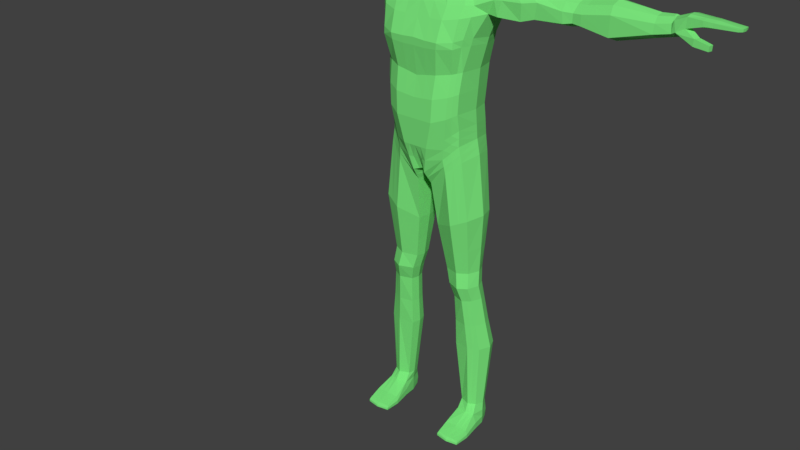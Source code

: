 # Source: CharacterModel.blend  (saved by Blender 2.77.0; exported with 4.5.12 LTS)
import bpy
from mathutils import Matrix  # noqa: F401  (used for matrix-valued properties, if any)

bpy.ops.wm.read_factory_settings(use_empty=True)
scene = bpy.context.scene
scene.name = 'Scene'

# ---- collections
col_collection_1 = bpy.data.collections.new('Collection 1'); scene.collection.children.link(col_collection_1)

# ---- materials (node trees are filled in below, after node groups)
mat_material = bpy.data.materials.new('Material')
mat_material.alpha_threshold = 0.0
mat_material.use_transparent_shadow = False
mat_material.diffuse_color = (0.1991, 0.8, 0.2052, 1.0)
mat_material.roughness = 0.5
mat_material.specular_intensity = 0.4688
mat_material.line_color = (0.0, 0.0, 0.0, 1.0)

# ---- material node trees

# ---- world
world_world = bpy.data.worlds.new('World'); scene.world = world_world
world_world.color = (0.05088, 0.05088, 0.05088)
world_world.use_sun_shadow = False
world_world.sun_shadow_jitter_overblur = 0.0
world_world.cycles.sampling_method = 'MANUAL'

# ---- meshes
me_cube = bpy.data.meshes.new('Cube')
me_cube.from_pydata([(0.128, 0.08124, 1.054), (0.125, -0.05284, 1.051), (0.1267, -0.06586, 1.157), (0.1909, 0.06783, 1.459), (0.2078, 0.06815, 1.565), (0.2173, -0.004718, 1.562), (0.1381, 0.07091, 1.289), (0.1279, 0.06789, 1.158), (0.0, 0.07878, 0.9611), (0.0, -0.05426, 0.9508), (0.0, 0.08697, 1.578), (0.0, -0.0312, 1.578), (0.1367, -0.05881, 1.289), (0.1931, -0.02338, 1.465), (0.0, 0.08212, 1.131), (0.0, 0.08864, 1.264), (0.0, 0.1197, 1.445), (0.0, -0.09854, 1.439), (0.0, -0.1015, 1.264), (0.0, -0.1141, 1.131), (0.02045, 0.08889, 0.9508), (0.02045, -0.08705, 0.9508), (0.06516, 0.08938, 1.593), (0.06516, -0.0312, 1.593), (0.06348, -0.1141, 1.131), (0.07015, -0.1015, 1.277), (0.08686, -0.09814, 1.443), (0.08686, 0.1114, 1.443), (0.07015, 0.08938, 1.277), (0.06348, 0.08454, 1.131), (0.0, 0.0619, 1.65), (0.0, -0.029, 1.612), (0.04639, 0.05123, 1.656), (0.04095, -0.0138, 1.623), (0.176, 0.06413, 0.09786), (0.1743, 0.01386, 0.09795), (0.1169, 0.05965, 0.09812), (0.1169, 0.01407, 0.09812), (0.02541, -0.05746, 0.9069), (0.1345, -0.0501, 1.001), (0.1379, 0.07716, 1.004), (0.02541, 0.0712, 0.9069), (0.0, 0.09286, 1.072), (0.1259, -0.05522, 1.104), (0.1279, 0.07547, 1.106), (0.0, -0.1065, 1.041), (0.04196, 0.1129, 1.075), (0.04196, -0.1065, 1.041), (0.06199, -0.0139, 0.6015), (0.1474, -0.01545, 0.6083), (0.1499, 0.05637, 0.6084), (0.06199, 0.04553, 0.6015), (0.08916, -0.006773, 0.5026), (0.1578, -0.007252, 0.507), (0.1598, 0.0586, 0.5077), (0.08916, 0.04631, 0.5026), (0.1583, -0.0453, 0.8086), (0.1619, 0.067, 0.8104), (0.03727, 0.05241, 0.7572), (0.03727, -0.03476, 0.7572), (0.09291, 0.003889, 0.3206), (0.1833, 0.01002, 0.3229), (0.186, 0.08477, 0.323), (0.09291, 0.06303, 0.3206), (0.1526, -0.02364, 0.5577), (0.1548, 0.05048, 0.558), (0.07558, 0.04167, 0.5521), (0.07558, -0.01779, 0.5521), (0.08166, 0.1056, 1.006), (0.08256, -0.07661, 1.005), (0.1323, 0.0846, 1.572), (0.1327, -0.02277, 1.573), (0.1039, -0.09404, 1.145), (0.1125, -0.08032, 1.283), (0.1337, -0.08132, 1.451), (0.1319, 0.097, 1.444), (0.1096, 0.08773, 1.282), (0.1005, 0.08419, 1.146), (0.1494, 0.07444, 0.09676), (0.1501, 0.001053, 0.09759), (0.08837, 0.08983, 0.9579), (0.08869, -0.07045, 0.9589), (0.09355, -0.08498, 1.075), (0.09071, 0.1013, 1.077), (0.1102, 0.06878, 0.6045), (0.1115, -0.03203, 0.6053), (0.128, 0.07049, 0.5068), (0.1293, -0.02214, 0.5035), (0.1066, -0.06384, 0.785), (0.1053, 0.07974, 0.7853), (0.144, 0.09739, 0.3218), (0.1449, -0.00491, 0.3219), (0.1204, -0.03942, 0.5548), (0.1191, 0.06269, 0.5556), (0.1431, 0.01518, 1.063), (0.2078, 0.03171, 1.572), (0.0, 0.01216, 0.9432), (0.1399, 0.008272, 1.159), (0.1502, 0.008236, 1.289), (0.7437, 0.05135, 1.541), (0.01544, 0.01231, 0.9451), (0.06942, 0.02876, 1.599), (0.05455, 0.0127, 1.636), (0.1861, 0.03971, 0.09793), (0.1112, 0.03681, 0.09781), (0.01788, 0.006863, 0.9062), (0.1535, 0.01504, 1.013), (0.1416, 0.01173, 1.111), (0.0546, 0.01583, 0.5999), (0.1639, 0.02154, 0.6091), (0.08167, 0.01978, 0.5016), (0.1725, 0.02658, 0.5087), (0.1788, 0.01212, 0.8147), (0.02976, 0.008818, 0.7563), (0.08536, 0.03348, 0.3201), (0.2004, 0.04825, 0.3235), (0.1682, 0.01436, 0.5591), (0.06828, 0.01191, 0.55), (0.1274, 0.0739, 0.0183), (0.1334, 0.03094, 1.58), (0.9152, 0.05369, 1.551), (0.7424, 0.002675, 1.547), (0.0, 0.1197, 1.496), (0.0, -0.07969, 1.496), (0.08985, -0.07969, 1.483), (0.08985, 0.1112, 1.483), (0.1378, 0.1037, 1.484), (0.1389, -0.06331, 1.488), (0.8264, 0.06362, 1.556), (0.9093, 0.01034, 1.552), (0.7493, 0.04462, 1.517), (0.9147, 0.05354, 1.545), (0.7508, -0.002252, 1.517), (0.9089, 0.01022, 1.546), (0.1997, 0.01554, 1.455), (0.2088, 0.08134, 1.508), (0.2137, -0.02729, 1.509), (0.8186, 0.0009984, 1.56), (0.3092, 0.08063, 1.512), (0.2963, 0.06744, 1.559), (0.3047, -0.028, 1.516), (0.304, -0.005432, 1.552), (0.2946, 0.031, 1.569), (0.2995, 0.01483, 1.461), (0.302, -0.02363, 1.463), (0.3065, 0.05812, 1.46), (0.7334, 0.04805, 1.52), (0.468, 0.07007, 1.505), (0.466, 0.06349, 1.54), (0.4541, -0.003577, 1.511), (0.4596, 0.01331, 1.535), (0.4643, 0.03845, 1.547), (0.466, 0.0213, 1.472), (0.4529, -0.003113, 1.483), (0.4637, 0.05223, 1.477), (0.5694, 0.03362, 1.563), (0.73, 0.04988, 1.545), (0.7345, 0.006531, 1.535), (0.7324, 0.02052, 1.55), (0.7321, 0.03687, 1.553), (0.7426, 0.01444, 1.5), (0.7383, 0.001074, 1.51), (0.7376, 0.03216, 1.498), (0.5667, -0.007554, 1.467), (0.5649, 0.00872, 1.551), (0.568, -0.008014, 1.528), (0.5711, 0.05844, 1.556), (0.5817, 0.06496, 1.522), (0.5774, 0.04728, 1.462), (0.5797, 0.01664, 1.456), (0.3375, 0.0654, 1.551), (0.3357, 0.03347, 1.56), (0.3494, -0.01902, 1.524), (0.3418, -0.01658, 1.475), (0.3379, 0.001505, 1.545), (0.3592, 0.07559, 1.519), (0.3499, 0.05457, 1.47), (0.3372, 0.01601, 1.47), (0.8285, 0.06423, 1.543), (0.8211, 0.001685, 1.544), (0.8459, 0.004522, 1.545), (0.8451, 0.004305, 1.558), (0.8539, 0.06067, 1.555), (0.8546, 0.06085, 1.544), (0.7808, 0.06523, 1.543), (0.7773, 0.06423, 1.559), (0.7773, 0.0003195, 1.562), (0.7762, 0.0006773, 1.531), (0.8245, 0.03749, 1.562), (0.8212, 0.01944, 1.563), (0.8261, 0.01658, 1.539), (0.8283, 0.03857, 1.538), (0.7404, 0.03991, 1.55), (0.7407, 0.02216, 1.553), (0.9157, 0.02466, 1.552), (0.9168, 0.03955, 1.552), (0.7556, 0.01382, 1.503), (0.7496, 0.02908, 1.501), (0.9162, 0.03936, 1.543), (0.9151, 0.02447, 1.544), (0.8544, 0.04104, 1.56), (0.8516, 0.02438, 1.561), (0.8528, 0.02473, 1.54), (0.8556, 0.04139, 1.539), (0.7784, 0.02248, 1.533), (0.7814, 0.03766, 1.538), (0.778, 0.03585, 1.566), (0.7778, 0.01571, 1.566), (0.8139, 0.008425, 1.513), (0.8517, 0.004744, 1.504), (0.8067, -0.01066, 1.514), (0.8496, -0.01052, 1.504), (0.8123, 0.00796, 1.493), (0.8508, 0.004333, 1.488), (0.8051, -0.01112, 1.494), (0.8487, -0.01093, 1.489), (0.1138, -0.1066, 0.005538), (0.1119, -0.1085, 0.02534), (0.129, 0.06826, 0.009436), (0.1262, 0.07263, 0.06795), (0.1888, -0.1066, 0.005538), (0.1907, -0.1085, 0.02534), (0.1704, 0.06846, 0.009417), (0.1723, 0.07393, 0.0679), (0.1169, -0.007979, 0.009633), (0.1155, -0.005923, 0.068), (0.1858, -0.007979, 0.009633), (0.1801, -0.007084, 0.06856), (0.1152, 0.03737, 0.06867), (0.181, 0.03531, 0.006535), (0.1216, 0.03531, 0.006535), (0.1869, 0.03773, 0.06868), (0.1513, 0.06965, 0.009306), (0.1511, 0.07971, 0.06763), (0.1513, -0.1085, 0.005214), (0.1513, -0.1106, 0.02486), (0.1513, -0.01292, 0.07082), (0.1512, -0.007944, 0.008659), (0.1513, 0.03501, 0.005561), (0.1103, -0.1132, 0.01177), (0.1718, 0.07462, 0.01838), (0.1923, -0.1132, 0.01177), (0.1933, -0.008288, 0.01882), (0.1106, -0.008288, 0.01882), (0.1871, 0.0371, 0.01589), (0.1158, 0.0371, 0.01589), (0.1513, -0.1204, 0.01177), (0.1513, 0.07903, 0.01888), (0.1127, -0.06086, 0.00595), (0.1919, -0.06354, 0.04044), (0.1108, -0.06354, 0.04044), (0.1898, -0.06086, 0.00595), (0.1513, -0.06354, 0.04222), (0.1513, -0.0604, 0.004977), (0.1052, -0.06366, 0.01357), (0.1977, -0.06366, 0.01357), (0.1099, -0.1123, 0.0188), (0.1272, 0.07776, 0.04167), (0.172, 0.07859, 0.0417), (0.1927, -0.1123, 0.0188), (0.1933, -0.008323, 0.0418), (0.1106, -0.008323, 0.0418), (0.1873, 0.03818, 0.04092), (0.1155, 0.03818, 0.04092), (0.1513, -0.1192, 0.01774), (0.1513, 0.08367, 0.04189), (0.1049, -0.06384, 0.02749), (0.1979, -0.06384, 0.02749), (0.03437, 0.07656, 1.806), (0.07758, -0.03638, 1.81), (0.03437, -0.05717, 1.635), (0.03638, -0.04107, 1.866), (0.03638, 0.03504, 1.866), (0.05165, 0.01056, 1.657), (0.03035, -0.1101, 1.69), (0.03136, -0.094, 1.806), (0.07557, -0.04443, 1.716), (0.07858, 0.01995, 1.729), (0.08059, 0.02766, 1.81), (0.03337, 0.06114, 1.716), (0.03262, 0.06294, 1.84), (0.06135, 0.04022, 1.725), (0.0626, 0.01644, 1.693), (0.06487, -0.03664, 1.846), (0.05683, -0.08306, 1.702), (0.0301, -0.09899, 1.638), (0.04417, 0.04574, 1.677), (0.06311, 0.05372, 1.806), (0.06185, -0.05072, 1.67), (0.06562, 0.02993, 1.846), (0.05859, -0.06897, 1.806), (0.03186, -0.07484, 1.84), (0.0, -0.04433, 1.872), (0.0, 0.0383, 1.872), (0.03964, -0.001509, 1.877), (0.0, -0.06043, 1.62), (0.04329, -0.02491, 1.641), (0.03186, -0.1039, 1.758), (0.0, -0.1207, 1.685), (0.0, -0.1046, 1.807), (0.07948, -0.0393, 1.765), (0.084, 0.0253, 1.768), (0.08375, -0.00612, 1.727), (0.08576, -0.00218, 1.814), (0.03638, 0.07595, 1.764), (0.0, 0.07176, 1.711), (0.0, 0.08718, 1.807), (0.05054, -0.07993, 1.666), (0.05289, -0.06115, 1.832), (0.05989, 0.03168, 1.697), (0.0549, 0.04968, 1.832), (0.06647, 0.05062, 1.766), (0.06797, -0.008572, 1.688), (0.07099, -0.001677, 1.853), (0.0597, -0.07512, 1.761), (0.0885, -0.0035, 1.769), (0.0, 0.05952, 1.667), (0.0, 0.06967, 1.843), (0.0, -0.1057, 1.627), (0.0, -0.08157, 1.843), (0.0, -0.001509, 1.885), (0.0, -0.03397, 1.628), (0.0, -0.1166, 1.757), (0.0, 0.08862, 1.763), (0.0, 0.07412, 1.621), (0.05355, 0.06589, 1.629), (0.05428, -0.02338, 1.606), (0.0, -0.03021, 1.599), (0.06032, 0.02154, 1.623), (0.4278, 0.03476, 1.55), (0.4274, -0.009267, 1.478), (0.4252, 0.00764, 1.537), (0.4296, 0.06181, 1.543), (0.4234, -0.01031, 1.512), (0.436, 0.06944, 1.506), (0.4374, 0.05067, 1.473), (0.4414, 0.01753, 1.468), (0.4867, 0.01057, 1.537), (0.493, 0.06063, 1.542), (0.495, 0.06719, 1.507), (0.4908, 0.04939, 1.476), (0.4931, 0.01854, 1.471), (0.4913, 0.03564, 1.549), (0.4801, -0.005818, 1.481), (0.4811, -0.006281, 1.513), (0.1697, 0.002484, 0.4129), (0.172, 0.07081, 0.4133), (0.09233, 0.0542, 0.4097), (0.09233, -0.0003277, 0.4097), (0.1372, -0.01199, 0.4108), (0.1361, 0.08271, 0.4123), (0.1852, 0.0375, 0.4141), (0.08503, 0.02695, 0.409), (0.05125, -0.02297, 0.6692), (0.1521, -0.02842, 0.6953), (0.1551, 0.06099, 0.6962), (0.05125, 0.04852, 0.6692), (0.1094, -0.04586, 0.6834), (0.1081, 0.07354, 0.6831), (0.1704, 0.01745, 0.6984), (0.04381, 0.01278, 0.6679), (0.1536, -0.04582, 1.369), (0.1554, 0.06888, 1.366), (0.0, 0.1157, 1.362), (0.0, -0.1169, 1.358), (0.08065, -0.1166, 1.36), (0.08065, 0.1039, 1.36), (0.124, 0.09384, 1.359), (0.1262, -0.09831, 1.364), (0.1686, 0.01305, 1.366), (0.0, -0.08739, 0.9959), (0.0312, -0.09677, 0.9959), (0.0, 0.0933, 0.9959), (0.1255, -0.05403, 1.077), (0.128, 0.07835, 1.08), (0.0312, 0.1123, 0.9959), (0.08806, -0.0808, 1.04), (0.08619, 0.1034, 1.041), (0.1423, 0.01346, 1.087), (0.1298, -0.05147, 1.026), (0.133, 0.0792, 1.029), (0.02293, 0.07663, 0.9289), (0.02293, -0.07226, 0.9289), (0.08563, -0.07353, 0.9821), (0.08502, 0.09771, 0.9817), (0.1483, 0.01511, 1.038), (0.01666, 0.009587, 0.9257), (0.0, 0.08621, 1.198), (0.1317, -0.0674, 1.223), (0.133, 0.0694, 1.223), (0.0, -0.1128, 1.198), (0.06681, 0.08696, 1.204), (0.06681, -0.1128, 1.204), (0.1082, -0.09225, 1.214), (0.1051, 0.08596, 1.214), (0.1451, 0.008254, 1.224), (0.01022, 0.08383, 0.9559), (0.01022, -0.07065, 0.9508), (0.03258, 0.08818, 1.585), (0.03258, -0.0312, 1.585), (0.03174, -0.1141, 1.131), (0.03507, -0.1015, 1.271), (0.04473, -0.09834, 1.442), (0.04473, 0.1155, 1.445), (0.03507, 0.08901, 1.271), (0.03174, 0.08333, 1.131), (0.0232, 0.05656, 1.653), (0.02048, -0.0214, 1.618), (0.02098, 0.1029, 1.074), (0.02098, -0.1065, 1.041), (0.00772, 0.01224, 0.9442), (0.04492, -0.07969, 1.489), (0.04492, 0.1155, 1.489), (0.01719, 0.08187, 1.807), (0.01718, -0.0588, 1.628), (0.01819, -0.0427, 1.869), (0.01819, 0.03667, 1.869), (0.01518, -0.1154, 1.687), (0.01568, -0.09931, 1.807), (0.01668, 0.06645, 1.714), (0.01631, 0.0663, 1.842), (0.01505, -0.1024, 1.633), (0.02208, 0.05263, 1.672), (0.01593, -0.07821, 1.842), (0.01982, -0.001509, 1.881), (0.02164, -0.02944, 1.635), (0.01593, -0.1103, 1.757), (0.01819, 0.08228, 1.764), (0.02714, -0.02679, 1.603), (0.02678, 0.07, 1.625), (0.04007, -0.1167, 1.357), (0.04007, 0.1098, 1.359), (0.0156, -0.09208, 0.9959), (0.0156, 0.1028, 0.9959), (0.03341, 0.08659, 1.201), (0.03341, -0.1128, 1.201), (0.1581, -0.04246, 1.392), (0.16, 0.06835, 1.388), (0.0, 0.1177, 1.388), (0.08324, 0.1076, 1.38), (0.1277, 0.09542, 1.378), (0.0, -0.119, 1.383), (0.08324, -0.1186, 1.38), (0.1265, -0.09697, 1.385), (0.1733, 0.01429, 1.386), (0.04136, 0.1127, 1.382), (0.04136, -0.1188, 1.38), (0.2448, 0.07671, 1.509), (0.2292, 0.01518, 1.464), (0.2398, -0.02764, 1.512), (0.2391, 0.0678, 1.567), (0.2337, 0.06297, 1.465), (0.2298, -0.03137, 1.464), (0.2477, -0.005075, 1.562), (0.2383, 0.03136, 1.575), (0.1116, -0.06028, 0.9801), (0.1295, -0.02374, 0.6068), (0.1436, -0.0147, 0.5053), (0.1325, -0.05457, 0.7968), (0.1641, 0.002556, 0.3224), (0.1365, -0.03153, 0.5562), (0.1048, 0.09341, 1.03), (0.1038, -0.06472, 1.028), (0.1722, 0.07638, 1.569), (0.1723, -0.01375, 1.564), (0.1153, -0.07995, 1.151), (0.1246, -0.06956, 1.286), (0.1589, -0.05703, 1.456), (0.1529, 0.08241, 1.45), (0.1239, 0.07932, 1.286), (0.1142, 0.07604, 1.152), (0.1627, 0.06928, 0.09731), (0.1622, 0.007454, 0.09777), (0.1131, 0.08349, 0.9811), (0.1097, -0.0701, 1.089), (0.1093, 0.08838, 1.092), (0.1301, 0.06258, 0.6064), (0.1439, 0.06454, 0.5073), (0.1336, 0.07337, 0.7979), (0.165, 0.09108, 0.3224), (0.137, 0.05659, 0.5568), (0.1758, 0.03133, 1.574), (0.1593, -0.0453, 1.487), (0.1587, 0.09252, 1.486), (0.1617, 0.07682, 0.06776), (0.17, -0.1075, 0.005376), (0.1657, -0.01, 0.06969), (0.1609, 0.06906, 0.009362), (0.171, -0.1095, 0.0251), (0.1685, -0.007961, 0.009146), (0.1661, 0.03516, 0.006048), (0.1718, -0.1168, 0.01177), (0.1615, 0.07683, 0.01863), (0.1716, -0.06354, 0.04133), (0.1705, -0.06063, 0.005464), (0.172, -0.1158, 0.01827), (0.1616, 0.08113, 0.04179), (0.1535, -0.004753, 0.4119), (0.154, 0.07676, 0.4128), (0.1308, -0.03714, 0.6894), (0.1316, 0.06727, 0.6896), (0.1401, -0.07207, 1.369), (0.1399, 0.08136, 1.365), (0.1071, 0.0909, 1.061), (0.1068, -0.06741, 1.059), (0.1077, -0.0625, 1.004), (0.109, 0.08845, 1.006), (0.119, 0.07768, 1.219), (0.12, -0.07983, 1.218), (0.1441, 0.08189, 1.386), (0.1442, -0.07177, 1.391), (0.05936, 0.07763, 1.611), (0.05972, -0.02729, 1.6), (0.0, -0.0307, 1.588), (0.0, 0.08055, 1.6), (0.06487, 0.02515, 1.611), (0.02968, 0.07909, 1.605), (0.02986, -0.029, 1.594), (0.6919, 0.03607, 1.55), (0.6887, -0.00143, 1.499), (0.6896, 0.002999, 1.527), (0.6884, 0.01777, 1.544), (0.6939, 0.05239, 1.543), (0.7012, 0.05223, 1.516), (0.6976, 0.03545, 1.489), (0.6986, 0.01367, 1.489), (0.8319, 0.002477, 1.559), (0.8335, 0.002929, 1.545), (0.8401, 0.06197, 1.556), (0.8416, 0.06236, 1.543), (0.8394, 0.03909, 1.561), (0.8394, 0.02048, 1.539), (0.8419, 0.03981, 1.539), (0.8364, 0.02173, 1.562), (0.8198, 0.007854, 1.512), (0.8134, -0.01064, 1.513), (0.8119, -0.01109, 1.493), (0.8183, 0.007397, 1.492), (0.7604, 0.01333, 1.502), (0.7553, -0.002995, 1.515), (0.7788, -0.0002724, 1.529), (0.7814, 0.0213, 1.531)], [], [(431, 404, 15, 363), (412, 403, 16, 122), (529, 178, 128, 528), (446, 402, 17, 441), (435, 401, 18, 390), (409, 400, 19, 45), (433, 396, 8, 372), (411, 399, 11, 123), (429, 324, 30, 406), (410, 397, 9, 96), (434, 405, 14, 387), (107, 97, 2, 43), (395, 98, 12, 388), (444, 134, 13, 436), (394, 77, 29, 391), (91, 60, 37, 79), (119, 101, 23, 71), (127, 71, 23, 124), (377, 68, 20, 375), (82, 72, 24, 47), (393, 73, 25, 392), (443, 74, 26, 442), (126, 75, 27, 125), (367, 76, 28, 366), (407, 425, 321, 31), (328, 325, 32, 102), (428, 326, 33, 407), (35, 227, 231, 103), (115, 61, 35, 103), (479, 62, 34, 471), (114, 63, 36, 104), (386, 381, 41, 105), (506, 380, 40, 473), (385, 379, 39, 106), (383, 382, 38, 81), (376, 82, 47, 371), (77, 83, 46, 29), (378, 107, 43, 373), (405, 408, 42, 14), (432, 409, 45, 370), (360, 356, 51, 108), (500, 355, 50, 476), (359, 354, 49, 109), (357, 353, 48, 85), (117, 66, 55, 110), (480, 65, 54, 477), (116, 64, 53, 111), (92, 67, 52, 87), (81, 38, 59, 88), (106, 39, 56, 112), (473, 40, 57, 478), (105, 41, 58, 113), (352, 347, 63, 114), (498, 346, 62, 479), (351, 345, 61, 115), (349, 348, 60, 91), (85, 48, 67, 92), (109, 49, 64, 116), (476, 50, 65, 480), (108, 51, 66, 117), (51, 84, 93, 66), (456, 85, 92, 460), (497, 349, 91, 459), (347, 350, 90, 63), (41, 80, 89, 58), (455, 81, 88, 458), (460, 92, 87, 457), (66, 93, 86, 55), (499, 357, 85, 456), (356, 358, 84, 51), (470, 475, 83, 77), (504, 474, 82, 376), (505, 383, 81, 455), (381, 384, 80, 41), (63, 90, 78, 36), (472, 486, 227, 35), (502, 469, 76, 367), (483, 468, 75, 126), (510, 467, 74, 443), (508, 466, 73, 393), (474, 465, 72, 82), (503, 461, 68, 377), (482, 464, 71, 127), (481, 119, 71, 464), (459, 91, 79, 472), (507, 470, 77, 394), (463, 70, 119, 481), (37, 225, 236, 79), (48, 108, 117, 67), (50, 109, 116, 65), (346, 351, 115, 62), (348, 352, 114, 60), (38, 105, 113, 59), (40, 106, 112, 57), (65, 116, 111, 54), (67, 117, 110, 52), (355, 359, 109, 50), (353, 360, 108, 48), (374, 44, 107, 378), (380, 385, 106, 40), (382, 386, 105, 38), (60, 114, 104, 37), (62, 115, 103, 34), (104, 228, 225, 37), (326, 328, 102, 33), (102, 273, 296, 33), (70, 22, 101, 119), (437, 3, 134, 444), (389, 6, 98, 395), (44, 7, 97, 107), (396, 410, 96, 8), (532, 191, 178, 529), (467, 482, 127, 74), (463, 483, 126, 70), (70, 126, 125, 22), (74, 127, 124, 26), (402, 411, 123, 17), (199, 194, 129, 133), (398, 412, 122, 10), (186, 121, 132, 187), (207, 193, 121, 186), (184, 130, 99, 185), (205, 197, 130, 184), (334, 332, 148, 147), (329, 331, 150, 151), (332, 329, 151, 148), (333, 330, 153, 149), (447, 450, 139, 138), (451, 447, 138, 145), (448, 451, 145, 143), (452, 448, 143, 144), (453, 449, 140, 141), (449, 452, 144, 140), (450, 454, 142, 139), (454, 453, 141, 142), (518, 521, 158, 159), (522, 518, 159, 156), (520, 519, 161, 157), (521, 520, 157, 158), (335, 334, 147, 154), (336, 335, 154, 152), (330, 336, 152, 153), (331, 333, 149, 150), (523, 522, 156, 146), (524, 523, 146, 162), (525, 524, 162, 160), (519, 525, 160, 161), (343, 341, 169, 163), (341, 340, 168, 169), (340, 339, 167, 168), (339, 338, 166, 167), (337, 344, 165, 164), (344, 343, 163, 165), (338, 342, 155, 166), (342, 337, 164, 155), (141, 140, 172, 174), (144, 143, 177, 173), (143, 145, 176, 177), (145, 138, 175, 176), (140, 144, 173, 172), (139, 142, 171, 170), (142, 141, 174, 171), (138, 139, 170, 175), (533, 189, 137, 526), (526, 137, 179, 527), (129, 181, 180, 133), (194, 201, 181, 129), (198, 203, 183, 131), (131, 183, 182, 120), (191, 205, 184, 178), (178, 184, 185, 128), (189, 207, 186, 137), (137, 186, 187, 179), (128, 185, 206, 188), (188, 206, 207, 189), (179, 187, 204, 190), (190, 204, 205, 191), (133, 180, 202, 199), (199, 202, 203, 198), (120, 182, 200, 195), (195, 200, 201, 194), (528, 128, 188, 530), (530, 188, 189, 533), (204, 196, 197, 205), (185, 99, 192, 206), (206, 192, 193, 207), (131, 120, 195, 198), (198, 195, 194, 199), (527, 179, 190, 531), (531, 190, 191, 532), (534, 535, 211, 209), (535, 536, 215, 211), (536, 537, 213, 215), (537, 534, 209, 213), (539, 132, 196, 538), (215, 213, 209, 211), (538, 196, 204, 541), (540, 187, 132, 539), (541, 204, 187, 540), (132, 161, 160, 196), (196, 160, 162, 197), (197, 162, 146, 130), (130, 146, 156, 99), (99, 156, 159, 192), (192, 159, 158, 193), (193, 158, 157, 121), (121, 157, 161, 132), (263, 228, 219, 257), (496, 484, 223, 258), (267, 249, 221, 259), (264, 235, 217, 256), (494, 251, 220, 485), (252, 250, 217, 235), (36, 219, 228, 104), (490, 229, 226, 489), (262, 231, 227, 260), (266, 250, 225, 261), (258, 223, 231, 262), (487, 222, 229, 490), (78, 233, 219, 36), (261, 225, 228, 263), (471, 484, 233, 78), (218, 232, 238, 230), (230, 238, 237, 224), (103, 231, 223, 34), (493, 252, 235, 488), (248, 253, 234, 216), (495, 488, 235, 264), (257, 219, 233, 265), (218, 118, 247, 232), (485, 491, 246, 234), (224, 243, 245, 230), (222, 240, 244, 229), (248, 254, 243, 224), (229, 244, 242, 226), (234, 246, 239, 216), (251, 255, 241, 220), (487, 492, 240, 222), (230, 245, 118, 218), (226, 242, 255, 251), (216, 239, 254, 248), (224, 237, 253, 248), (486, 236, 252, 493), (256, 217, 250, 266), (236, 225, 250, 252), (489, 226, 251, 494), (260, 227, 249, 267), (242, 260, 267, 255), (239, 256, 266, 254), (118, 257, 265, 247), (491, 495, 264, 246), (243, 261, 263, 245), (240, 258, 262, 244), (254, 266, 261, 243), (244, 262, 260, 242), (246, 264, 256, 239), (255, 267, 259, 241), (492, 496, 258, 240), (245, 263, 257, 118), (413, 427, 323, 306), (413, 306, 317, 420), (268, 280, 310, 287), (268, 287, 311, 304), (269, 300, 315, 303), (269, 303, 313, 283), (269, 283, 308, 290), (269, 290, 314, 300), (414, 295, 321, 425), (270, 296, 312, 288), (270, 288, 307, 285), (414, 421, 318, 295), (271, 283, 313, 294), (415, 424, 320, 292), (415, 292, 319, 423), (271, 291, 308, 283), (272, 289, 310, 280), (416, 420, 317, 293), (416, 293, 320, 424), (272, 294, 313, 289), (32, 286, 273, 102), (273, 286, 309, 282), (273, 282, 312, 296), (406, 422, 286, 32), (274, 285, 307, 284), (274, 284, 314, 297), (417, 426, 322, 298), (417, 298, 318, 421), (275, 297, 314, 290), (275, 290, 308, 291), (418, 423, 319, 299), (418, 299, 322, 426), (276, 288, 312, 302), (276, 302, 315, 300), (276, 300, 314, 284), (276, 284, 307, 288), (277, 282, 309, 281), (277, 281, 311, 301), (277, 301, 315, 302), (277, 302, 312, 282), (278, 301, 311, 287), (278, 287, 310, 289), (278, 289, 313, 303), (278, 303, 315, 301), (419, 422, 316, 305), (419, 305, 323, 427), (279, 304, 311, 281), (279, 281, 309, 286), (512, 515, 328, 326), (517, 512, 326, 428), (515, 511, 325, 328), (516, 514, 324, 429), (174, 172, 333, 331), (173, 177, 336, 330), (177, 176, 335, 336), (176, 175, 334, 335), (172, 173, 330, 333), (170, 171, 329, 332), (171, 174, 331, 329), (175, 170, 332, 334), (151, 150, 337, 342), (148, 151, 342, 338), (149, 153, 343, 344), (150, 149, 344, 337), (147, 148, 338, 339), (154, 147, 339, 340), (152, 154, 340, 341), (153, 152, 341, 343), (52, 110, 352, 348), (54, 111, 351, 346), (55, 86, 350, 347), (457, 87, 349, 497), (87, 52, 348, 349), (111, 53, 345, 351), (477, 54, 346, 498), (110, 55, 347, 352), (59, 113, 360, 353), (57, 112, 359, 355), (58, 89, 358, 356), (458, 88, 357, 499), (88, 59, 353, 357), (112, 56, 354, 359), (478, 57, 355, 500), (113, 58, 356, 360), (6, 362, 369, 98), (466, 501, 368, 73), (509, 502, 367, 440), (440, 367, 366, 439), (73, 368, 365, 25), (98, 369, 361, 12), (401, 430, 364, 18), (445, 431, 363, 438), (0, 374, 378, 94), (475, 503, 377, 83), (462, 504, 376, 69), (397, 432, 370, 9), (94, 378, 373, 1), (69, 376, 371, 21), (83, 377, 375, 46), (408, 433, 372, 42), (21, 100, 386, 382), (0, 94, 385, 380), (20, 68, 384, 381), (462, 69, 383, 505), (69, 21, 382, 383), (94, 1, 379, 385), (461, 0, 380, 506), (100, 20, 381, 386), (7, 389, 395, 97), (469, 507, 394, 76), (465, 508, 393, 72), (72, 393, 392, 24), (76, 394, 391, 28), (97, 395, 388, 2), (404, 434, 387, 15), (400, 435, 390, 19), (24, 392, 435, 400), (28, 391, 434, 404), (46, 375, 433, 408), (21, 371, 432, 397), (439, 366, 431, 445), (25, 365, 430, 401), (511, 516, 429, 325), (513, 517, 428, 327), (279, 419, 427, 304), (279, 286, 422, 419), (275, 418, 426, 297), (275, 291, 423, 418), (274, 417, 421, 285), (274, 297, 426, 417), (30, 316, 422, 406), (272, 416, 424, 294), (272, 280, 420, 416), (271, 415, 423, 291), (271, 294, 424, 415), (270, 285, 421, 414), (270, 414, 425, 296), (268, 413, 420, 280), (268, 304, 427, 413), (22, 125, 412, 398), (26, 124, 411, 402), (20, 100, 410, 396), (371, 47, 409, 432), (29, 46, 408, 405), (327, 428, 407, 31), (33, 296, 425, 407), (391, 29, 405, 434), (100, 21, 397, 410), (325, 429, 406, 32), (124, 23, 399, 411), (375, 20, 396, 433), (47, 24, 400, 409), (392, 25, 401, 435), (442, 26, 402, 446), (125, 27, 403, 412), (366, 28, 404, 431), (365, 442, 446, 430), (27, 439, 445, 403), (403, 445, 438, 16), (75, 440, 439, 27), (468, 509, 440, 75), (362, 437, 444, 369), (501, 510, 443, 368), (368, 443, 442, 365), (369, 444, 436, 361), (430, 446, 441, 364), (95, 5, 453, 454), (4, 95, 454, 450), (136, 13, 452, 449), (5, 136, 449, 453), (13, 134, 448, 452), (134, 3, 451, 448), (3, 135, 447, 451), (135, 4, 450, 447), (361, 436, 510, 501), (3, 437, 509, 468), (2, 388, 508, 465), (6, 389, 507, 469), (68, 461, 506, 384), (1, 462, 505, 379), (1, 373, 504, 462), (44, 374, 503, 475), (437, 362, 502, 509), (12, 361, 501, 466), (89, 478, 500, 358), (56, 458, 499, 354), (86, 477, 498, 350), (53, 457, 497, 345), (247, 265, 496, 492), (241, 259, 495, 491), (237, 489, 494, 253), (227, 486, 493, 249), (232, 247, 492, 487), (220, 241, 491, 485), (259, 221, 488, 495), (249, 493, 488, 221), (34, 223, 484, 471), (232, 487, 490, 238), (238, 490, 489, 237), (253, 494, 485, 234), (265, 233, 484, 496), (4, 135, 483, 463), (13, 136, 482, 467), (4, 463, 481, 95), (389, 7, 470, 507), (61, 459, 472, 35), (95, 481, 464, 5), (136, 5, 464, 482), (374, 0, 461, 503), (43, 2, 465, 474), (388, 12, 466, 508), (436, 13, 467, 510), (135, 3, 468, 483), (362, 6, 469, 502), (79, 236, 486, 472), (379, 505, 455, 39), (373, 43, 474, 504), (7, 44, 475, 470), (354, 499, 456, 49), (64, 460, 457, 53), (39, 455, 458, 56), (345, 497, 459, 61), (49, 456, 460, 64), (84, 476, 480, 93), (350, 498, 479, 90), (80, 473, 478, 89), (93, 480, 477, 86), (358, 500, 476, 84), (384, 506, 473, 80), (90, 479, 471, 78), (11, 399, 517, 513), (22, 398, 516, 511), (398, 10, 514, 516), (101, 22, 511, 515), (399, 23, 512, 517), (23, 101, 515, 512), (163, 169, 525, 519), (169, 168, 524, 525), (168, 167, 523, 524), (167, 166, 522, 523), (164, 165, 520, 521), (165, 163, 519, 520), (166, 155, 518, 522), (155, 164, 521, 518), (202, 531, 532, 203), (180, 527, 531, 202), (200, 530, 533, 201), (182, 528, 530, 200), (181, 526, 527, 180), (201, 533, 526, 181), (203, 532, 529, 183), (183, 529, 528, 182), (212, 208, 534, 537), (214, 212, 537, 536), (210, 214, 536, 535), (208, 210, 535, 534), (208, 541, 540, 210), (210, 540, 539, 214), (212, 538, 541, 208), (214, 539, 538, 212)])
me_cube.materials.append(mat_material)
me_cube.use_remesh_preserve_volume = False
me_cube.use_remesh_preserve_attributes = False
me_cube.use_mirror_vertex_groups = False
me_cube.update()
arm_armature = bpy.data.armatures.new('Armature')  # bones are not reproduced

# ---- objects
ob_armature = bpy.data.objects.new('Armature', arm_armature)
ob_character = bpy.data.objects.new('Character', me_cube)

# ---- transforms, parenting, visibility, modifiers, constraints
ob_armature.location = (0.0, 0.0, 0.0)
ob_armature.show_in_front = True
ob_armature.lineart.crease_threshold = 0.0
ob_character.parent = ob_armature
ob_character.location = (0.0, 0.0, 0.0)
ob_character.lock_rotations_4d = False
ob_character.empty_display_type = 'ARROWS'
ob_character.lineart.crease_threshold = 0.0
_vg = ob_character.vertex_groups.new(name='Hips')
for _i, _w in zip([0, 1, 2, 7, 8, 9, 14, 15, 19, 20, 21, 24, 28, 29, 38, 40, 41, 42, 43, 44, 45, 46, 47, 68, 69, 72, 77, 80, 81, 82, 83, 96, 97, 100, 105, 107, 370, 371, 372, 373, 374, 375, 376, 377, 379, 380, 381, 382, 383, 384, 386, 387, 389, 390, 391, 392, 394, 396, 397, 400, 404, 405, 408, 409, 410, 432, 433, 434, 435, 455, 461, 462, 465, 470, 473, 474, 475, 503, 504, 505, 506, 507], [0.0626, 0.01531, 0.005186, 0.09473, 0.5725, 0.483, 0.4605, 0.04684, 0.1139, 0.4492, 0.4708, 0.08565, 0.006946, 0.3833, 0.2142, 0.03275, 0.1338, 0.539, 0.02417, 0.1016, 0.4342, 0.3593, 0.4782, 0.1732, 0.1546, 0.03717, 0.1885, 0.1427, 0.06984, 0.1962, 0.1558, 0.8599, 0.01898, 0.7002, 0.1598, 0.004893, 0.4662, 0.5231, 0.5793, 0.02445, 0.06947, 0.4939, 0.1829, 0.1788, 0.003943, 0.07742, 0.2777, 0.3123, 0.1916, 0.1388, 0.3784, 0.1467, 0.0261, 0.03453, 0.1157, 0.003755, 0.06576, 0.524, 0.5513, 0.1133, 0.02134, 0.4934, 0.4905, 0.5308, 0.8143, 0.5688, 0.5536, 0.1362, 0.01902, 0.02917, 0.1045, 0.0836, 0.01715, 0.1347, 0.09224, 0.1131, 0.1102, 0.1102, 0.0857, 0.07776, 0.08738, 0.04706]): _vg.add([_i], _w, 'REPLACE')
_vg = ob_character.vertex_groups.new(name='Spine')
for _i, _w in zip([0, 1, 2, 3, 6, 7, 12, 14, 15, 16, 17, 18, 19, 24, 25, 26, 27, 28, 29, 42, 43, 44, 45, 46, 47, 68, 69, 72, 73, 74, 75, 76, 77, 82, 83, 94, 97, 98, 107, 122, 123, 124, 125, 127, 134, 361, 362, 363, 364, 365, 366, 367, 368, 369, 370, 371, 372, 373, 374, 375, 376, 377, 378, 379, 380, 385, 387, 388, 389, 390, 391, 392, 393, 394, 395, 400, 401, 402, 403, 404, 405, 408, 409, 411, 412, 430, 431, 432, 433, 434, 435, 436, 437, 438, 439, 440, 441, 442, 443, 444, 445, 446, 461, 462, 465, 466, 467, 468, 469, 470, 474, 475, 501, 502, 503, 504, 506, 507, 508, 509, 510], [0.07942, 0.06589, 0.6399, 0.003608, 0.6444, 0.5597, 0.6775, 0.4027, 0.7649, 0.06243, 0.09785, 0.7925, 0.7049, 0.6652, 0.7472, 0.09256, 0.06414, 0.7115, 0.3492, 0.137, 0.2537, 0.2307, 0.172, 0.1115, 0.145, 0.01249, 0.02493, 0.6495, 0.708, 0.07792, 0.06255, 0.6743, 0.4848, 0.1941, 0.1197, 0.06538, 0.5904, 0.6587, 0.2344, 0.002305, 0.0222, 0.03438, 0.007606, 0.01484, 0.006714, 0.2413, 0.2293, 0.206, 0.301, 0.2951, 0.2302, 0.2519, 0.2649, 0.2413, 0.06088, 0.05783, 0.02493, 0.1354, 0.1348, 0.0177, 0.08848, 0.06271, 0.1279, 0.01249, 0.03038, 0.01169, 0.7368, 0.7631, 0.7308, 0.8179, 0.7312, 0.8063, 0.7811, 0.7319, 0.7372, 0.6998, 0.7807, 0.09029, 0.05828, 0.7525, 0.3251, 0.1227, 0.1598, 0.0252, 0.002426, 0.3584, 0.2167, 0.06004, 0.02112, 0.7467, 0.8212, 0.1711, 0.163, 0.1415, 0.1662, 0.1837, 0.2223, 0.225, 0.2017, 0.1741, 0.1494, 0.2392, 0.04616, 0.04811, 0.6423, 0.6933, 0.06086, 0.04903, 0.6593, 0.5253, 0.2177, 0.1754, 0.2449, 0.23, 0.09255, 0.1051, 3.072e-05, 0.731, 0.7717, 0.1671, 0.1801]): _vg.add([_i], _w, 'REPLACE')
_vg = ob_character.vertex_groups.new(name='Chest')
for _i, _w in zip([2, 3, 6, 7, 10, 11, 12, 13, 15, 16, 17, 18, 22, 23, 25, 26, 27, 28, 30, 31, 32, 33, 70, 71, 72, 73, 74, 75, 76, 97, 98, 101, 102, 119, 122, 123, 124, 125, 126, 127, 134, 135, 136, 270, 273, 286, 295, 296, 305, 309, 316, 321, 324, 325, 326, 327, 328, 361, 362, 363, 364, 365, 366, 367, 368, 369, 387, 388, 389, 390, 391, 392, 393, 394, 395, 398, 399, 401, 402, 403, 404, 406, 407, 411, 412, 414, 419, 422, 425, 428, 429, 430, 431, 434, 435, 436, 437, 438, 439, 440, 441, 442, 443, 444, 445, 446, 448, 451, 452, 463, 465, 466, 467, 468, 469, 470, 482, 483, 501, 502, 507, 508, 509, 510, 511, 512, 513, 514, 515, 516, 517], [0.01517, 0.1151, 0.2138, 0.01368, 0.7061, 0.7131, 0.1998, 0.1098, 0.1393, 0.7677, 0.7718, 0.128, 0.2909, 0.2009, 0.1631, 0.6721, 0.5643, 0.1851, 0.1916, 0.3297, 0.1455, 0.1302, 0.082, 0.05027, 0.002631, 0.1835, 0.5021, 0.3274, 0.2009, 0.01591, 0.1974, 0.1456, 0.1019, 0.002368, 0.7548, 0.7976, 0.608, 0.3926, 0.1983, 0.2957, 0.1057, 0.02438, 0.0003151, 0.01756, 0.05156, 0.0641, 0.05781, 0.03828, 0.02009, 0.003241, 0.119, 0.1569, 0.4705, 0.4106, 0.2094, 0.5194, 0.1667, 0.5226, 0.5039, 0.693, 0.5402, 0.5276, 0.6217, 0.5402, 0.556, 0.484, 0.04819, 0.08256, 0.08873, 0.05003, 0.05974, 0.05553, 0.06926, 0.07605, 0.08444, 0.6076, 0.5802, 0.1408, 0.7541, 0.7178, 0.1576, 0.1612, 0.2156, 0.7519, 0.672, 0.04568, 0.005889, 0.08494, 0.09175, 0.447, 0.432, 0.5243, 0.6758, 0.05082, 0.05115, 0.5118, 0.4758, 0.7416, 0.6495, 0.5527, 0.6441, 0.6092, 0.593, 0.4662, 0.7217, 0.635, 0.009012, 0.007307, 0.005845, 0.0194, 0.008919, 0.1917, 0.3079, 0.23, 0.2073, 0.005843, 0.181, 0.1417, 0.548, 0.5254, 0.08253, 0.07584, 0.5065, 0.5587, 0.3748, 0.2124, 0.6276, 0.6285, 0.2266, 0.5094, 0.5237]): _vg.add([_i], _w, 'REPLACE')
_vg = ob_character.vertex_groups.new(name='Neck')
for _i, _w in zip([10, 11, 22, 23, 30, 31, 32, 33, 70, 101, 102, 122, 123, 270, 273, 274, 276, 277, 279, 281, 282, 284, 285, 286, 288, 295, 296, 297, 298, 302, 305, 307, 309, 312, 314, 316, 318, 321, 322, 323, 324, 325, 326, 327, 328, 398, 399, 406, 407, 411, 412, 414, 417, 419, 421, 422, 425, 426, 427, 428, 429, 511, 512, 513, 514, 515, 516, 517], [0.1715, 0.1361, 0.129, 0.09164, 0.4609, 0.4591, 0.4294, 0.4811, 0.00132, 0.1427, 0.4574, 0.04667, 0.02267, 0.405, 0.2377, 0.1254, 0.05879, 0.02914, 0.06609, 0.04355, 0.09694, 0.09677, 0.3303, 0.197, 0.1701, 0.4305, 0.4198, 0.02783, 0.1507, 0.03574, 0.09535, 0.1873, 0.09367, 0.1039, 0.00808, 0.3021, 0.3554, 0.4718, 0.03363, 0.005243, 0.4427, 0.3144, 0.2249, 0.3446, 0.3978, 0.1607, 0.1226, 0.4817, 0.5285, 0.0009322, 0.01653, 0.4277, 0.1381, 0.07929, 0.3492, 0.2447, 0.4774, 0.03126, 0.0003668, 0.2864, 0.4981, 0.2721, 0.1493, 0.2256, 0.3485, 0.2432, 0.3613, 0.1959]): _vg.add([_i], _w, 'REPLACE')
_vg = ob_character.vertex_groups.new(name='Head')
for _i, _w in zip([11, 22, 23, 30, 31, 32, 33, 101, 102, 268, 269, 270, 271, 272, 273, 274, 275, 276, 277, 278, 279, 280, 281, 282, 283, 284, 285, 286, 287, 288, 289, 290, 291, 292, 293, 294, 295, 296, 297, 298, 299, 300, 301, 302, 303, 304, 305, 306, 307, 308, 309, 310, 311, 312, 313, 314, 315, 316, 317, 318, 319, 320, 321, 322, 323, 324, 325, 326, 327, 328, 399, 406, 407, 413, 414, 415, 416, 417, 418, 419, 420, 421, 422, 423, 424, 425, 426, 427, 428, 429, 511, 512, 513, 514, 515, 516, 517], [0.05195, 0.003371, 0.02837, 0.3479, 0.2073, 0.3662, 0.229, 0.05306, 0.2996, 1.0, 1.0, 0.5764, 1.0, 1.0, 0.657, 0.8732, 1.0, 0.9405, 0.9702, 1.0, 0.9321, 1.0, 0.9555, 0.8992, 1.0, 0.9022, 0.6627, 0.728, 1.0, 0.8258, 1.0, 1.0, 1.0, 1.0, 1.0, 1.0, 0.5285, 0.5131, 0.9717, 0.8476, 1.0, 1.0, 1.0, 0.9636, 1.0, 1.0, 0.8934, 1.0, 0.8091, 1.0, 0.9026, 1.0, 1.0, 0.8925, 1.0, 0.9917, 1.0, 0.586, 1.0, 0.6362, 1.0, 1.0, 0.3997, 0.966, 0.9946, 0.1024, 0.1326, 0.09955, 0.1283, 0.1692, 0.04762, 0.3453, 0.1979, 1.0, 0.5408, 1.0, 1.0, 0.8604, 1.0, 0.9181, 1.0, 0.643, 0.6747, 1.0, 1.0, 0.4391, 0.9683, 0.9996, 0.1125, 0.1216, 0.05804, 0.06519, 0.08493, 0.03987, 0.1003, 0.05073, 0.07765]): _vg.add([_i], _w, 'REPLACE')
_vg = ob_character.vertex_groups.new(name='Shoulder.L')
for _i, _w in zip([3, 4, 5, 6, 10, 11, 12, 13, 16, 17, 22, 23, 25, 26, 27, 28, 30, 31, 32, 33, 70, 71, 73, 74, 75, 76, 95, 98, 101, 102, 119, 122, 123, 124, 125, 126, 127, 134, 135, 136, 143, 144, 273, 286, 296, 316, 321, 324, 325, 326, 327, 328, 361, 362, 363, 364, 365, 366, 367, 368, 369, 398, 399, 402, 403, 406, 407, 411, 412, 422, 425, 428, 429, 430, 431, 436, 437, 438, 439, 440, 441, 442, 443, 444, 445, 446, 447, 448, 449, 450, 451, 452, 453, 454, 463, 464, 466, 467, 468, 469, 481, 482, 483, 501, 502, 509, 510, 511, 512, 513, 514, 515, 516, 517], [0.5454, 0.2564, 0.1618, 0.06408, 0.1286, 0.1235, 0.05252, 0.5766, 0.1302, 0.1073, 0.5372, 0.6357, 0.001218, 0.2426, 0.3172, 0.01513, 0.02237, 0.06944, 0.07241, 0.1473, 0.8015, 0.8772, 0.02905, 0.3848, 0.5181, 0.04683, 0.2431, 0.06366, 0.6285, 0.1355, 0.89, 0.1578, 0.1468, 0.4729, 0.5158, 0.648, 0.638, 0.5566, 0.2356, 0.1572, 0.001414, 0.0008208, 0.05398, 0.0122, 0.02445, 0.002939, 0.01481, 0.05445, 0.178, 0.3929, 0.09736, 0.254, 0.1645, 0.1856, 0.06583, 0.04904, 0.07741, 0.1034, 0.1469, 0.1164, 0.183, 0.2188, 0.247, 0.1485, 0.1828, 0.04052, 0.08271, 0.2307, 0.2459, 0.002139, 0.01169, 0.1647, 0.08764, 0.05007, 0.07124, 0.232, 0.2548, 0.08342, 0.1402, 0.2013, 0.06457, 0.1027, 0.1522, 0.2424, 0.09429, 0.07142, 0.06837, 0.1692, 0.05852, 0.09277, 0.1533, 0.1647, 0.04394, 0.08009, 0.6908, 0.8055, 0.04133, 0.5235, 0.5862, 0.05637, 0.7523, 0.6465, 0.614, 0.1448, 0.1751, 0.2497, 0.1998, 0.3033, 0.5231, 0.1132, 0.08214, 0.4105, 0.1293, 0.2062]): _vg.add([_i], _w, 'REPLACE')
_vg = ob_character.vertex_groups.new(name='UpperArm.L')
for _i, _w in zip([3, 4, 5, 13, 26, 27, 70, 71, 74, 75, 95, 119, 124, 125, 126, 127, 134, 135, 136, 138, 139, 140, 141, 142, 143, 144, 145, 147, 148, 149, 150, 151, 152, 153, 154, 170, 171, 172, 173, 174, 175, 176, 177, 329, 330, 331, 332, 333, 334, 335, 336, 337, 338, 339, 340, 341, 342, 343, 344, 361, 362, 367, 368, 369, 436, 437, 439, 440, 443, 444, 447, 448, 449, 450, 451, 452, 453, 454, 463, 464, 467, 468, 481, 482, 483, 501, 502, 509, 510], [0.316, 0.7282, 0.831, 0.3042, 0.01864, 0.03776, 0.08078, 0.03755, 0.07704, 0.09123, 0.7485, 0.048, 0.03702, 0.05426, 0.13, 0.1002, 0.3163, 0.7215, 0.8167, 0.9859, 0.9796, 0.9879, 0.9919, 0.983, 0.9675, 0.9683, 0.9719, 0.2169, 0.213, 0.7757, 0.7287, 0.2685, 0.5145, 0.7275, 0.4803, 0.9914, 0.9932, 0.9931, 0.9901, 0.996, 0.9847, 0.9851, 0.9889, 0.9209, 0.9368, 0.9584, 0.892, 0.9547, 0.8794, 0.8982, 0.8783, 0.104, 0.04248, 0.02848, 0.08337, 0.1039, 0.05567, 0.1781, 0.151, 0.056, 0.06303, 0.02439, 0.01021, 0.07546, 0.08083, 0.09522, 0.001715, 0.04129, 0.02352, 0.1085, 0.9199, 0.7924, 0.9318, 0.9008, 0.8099, 0.8014, 0.9501, 0.9162, 0.2608, 0.1689, 0.1379, 0.1372, 0.2277, 0.1842, 0.2259, 0.03549, 0.04964, 0.06369, 0.05599]): _vg.add([_i], _w, 'REPLACE')
_vg = ob_character.vertex_groups.new(name='LowerArm.L')
for _i, _w in zip([99, 130, 132, 146, 147, 148, 149, 150, 151, 152, 153, 154, 155, 156, 157, 158, 159, 160, 161, 162, 163, 164, 165, 166, 167, 168, 169, 192, 196, 197, 329, 330, 331, 332, 333, 334, 335, 336, 337, 338, 339, 340, 341, 342, 343, 344, 518, 519, 520, 521, 522, 523, 524, 525, 538, 539], [0.02026, 0.0564, 0.07666, 0.1615, 0.7831, 0.7869, 0.2242, 0.2713, 0.7315, 0.4854, 0.2723, 0.5196, 0.9954, 0.1425, 0.1165, 0.07585, 0.08748, 0.4001, 0.3925, 0.4339, 0.9838, 0.9941, 0.9929, 0.9957, 0.9969, 0.9918, 0.9925, 0.007381, 0.08366, 0.1716, 0.0789, 0.06258, 0.03289, 0.1079, 0.04, 0.1205, 0.1015, 0.1214, 0.8959, 0.9537, 0.9607, 0.9165, 0.8959, 0.9443, 0.822, 0.849, 0.9553, 0.9709, 0.9697, 0.9759, 0.9493, 0.9391, 0.9559, 0.9478, 0.02086, 0.02446]): _vg.add([_i], _w, 'REPLACE')
_vg = ob_character.vertex_groups.new(name='Hand.L')
for _i, _w in zip([99, 121, 128, 130, 132, 137, 146, 156, 157, 158, 159, 160, 161, 162, 178, 179, 184, 185, 186, 187, 189, 190, 191, 192, 193, 196, 197, 204, 205, 206, 207, 518, 520, 522, 523, 524, 525, 526, 538, 539, 540, 541], [0.9113, 0.8301, 0.05923, 0.8842, 0.1617, 0.0914, 0.8249, 0.842, 0.8269, 0.9049, 0.8971, 0.4208, 0.4341, 0.519, 0.05766, 0.05218, 0.5494, 0.5131, 0.6893, 0.1069, 0.04884, 0.02632, 0.02665, 0.9337, 0.9354, 0.1848, 0.5742, 0.5544, 0.9265, 0.5126, 0.7399, 0.03732, 0.003792, 0.0493, 0.05927, 0.02802, 0.03336, 0.01251, 0.09666, 0.08607, 0.06253, 0.2777]): _vg.add([_i], _w, 'REPLACE')
_vg = ob_character.vertex_groups.new(name='LowerFingers.L')
for _i, _w in zip([99, 128, 137, 178, 179, 180, 181, 182, 183, 184, 185, 186, 187, 188, 189, 190, 191, 192, 200, 203, 204, 205, 206, 207, 526, 527, 528, 529, 530, 531, 532, 533], [0.04119, 0.7651, 0.7726, 0.7512, 0.7551, 0.1167, 0.1256, 0.1404, 0.1391, 0.4336, 0.4774, 0.1329, 0.00502, 0.8909, 0.8243, 0.7875, 0.837, 0.01501, 0.04796, 0.0571, 0.01317, 0.02233, 0.4821, 0.1959, 0.549, 0.5823, 0.4447, 0.4393, 0.2016, 0.1677, 0.2325, 0.182]): _vg.add([_i], _w, 'REPLACE')
_vg = ob_character.vertex_groups.new(name='UpperFinger.L')
for _i, _w in zip([120, 128, 129, 131, 133, 137, 178, 179, 180, 181, 182, 183, 188, 189, 190, 191, 194, 195, 198, 199, 200, 201, 202, 203, 526, 527, 528, 529, 530, 531, 532, 533], [0.9833, 0.1749, 0.999, 0.9821, 0.9999, 0.1059, 0.1899, 0.1216, 0.8744, 0.8645, 0.8532, 0.8545, 0.09021, 0.1203, 0.1513, 0.1215, 1.002, 0.9919, 0.9907, 0.9973, 0.9494, 0.9846, 0.9815, 0.9401, 0.406, 0.3737, 0.5349, 0.54, 0.7937, 0.8205, 0.7559, 0.8079]): _vg.add([_i], _w, 'REPLACE')
_vg = ob_character.vertex_groups.new(name='LowerThumb.L')
for _i, _w in zip([121, 130, 132, 137, 157, 160, 161, 162, 179, 186, 187, 196, 197, 204, 205, 207, 208, 210, 212, 214, 534, 535, 536, 537, 538, 539, 540, 541], [0.1271, 0.03798, 0.7568, 0.009193, 0.05163, 0.1747, 0.1718, 0.03948, 0.06975, 0.1638, 0.8481, 0.7123, 0.2442, 0.3937, 0.01571, 0.05199, 0.7122, 0.8001, 0.1012, 0.4572, 0.1723, 0.2236, 0.1239, 0.0189, 0.8349, 0.8674, 0.9018, 0.6815]): _vg.add([_i], _w, 'REPLACE')
_vg = ob_character.vertex_groups.new(name='UpperThumb.L')
for _i, _w in zip([208, 209, 210, 211, 212, 213, 214, 215, 534, 535, 536, 537, 538], [0.2731, 0.9925, 0.1942, 0.99, 0.8958, 0.9984, 0.5404, 0.9946, 0.8243, 0.7744, 0.8753, 0.9647, 0.01143]): _vg.add([_i], _w, 'REPLACE')
_vg = ob_character.vertex_groups.new(name='Shoulder.R')
_vg = ob_character.vertex_groups.new(name='UpperArm.R')
_vg = ob_character.vertex_groups.new(name='LowerArm.R')
_vg = ob_character.vertex_groups.new(name='Hand.R')
_vg = ob_character.vertex_groups.new(name='LowerFingers.R')
_vg = ob_character.vertex_groups.new(name='UpperFinger.R')
_vg = ob_character.vertex_groups.new(name='LowerThumb.R')
_vg = ob_character.vertex_groups.new(name='UpperThumb.R')
_vg = ob_character.vertex_groups.new(name='UpperLeg.L')
for _i, _w in zip([0, 1, 2, 6, 7, 8, 9, 12, 14, 15, 18, 19, 20, 21, 24, 25, 28, 29, 38, 39, 40, 41, 42, 43, 44, 45, 46, 47, 48, 49, 50, 51, 52, 53, 54, 55, 56, 57, 58, 59, 64, 65, 66, 67, 68, 69, 72, 73, 76, 77, 80, 81, 82, 83, 84, 85, 86, 87, 88, 89, 92, 93, 94, 96, 97, 98, 100, 105, 106, 107, 108, 109, 110, 111, 112, 113, 116, 117, 353, 354, 355, 356, 357, 358, 359, 360, 370, 371, 372, 373, 374, 375, 376, 377, 378, 379, 380, 381, 382, 383, 384, 385, 386, 387, 388, 389, 390, 391, 392, 393, 394, 395, 396, 397, 400, 401, 404, 405, 408, 409, 410, 432, 433, 434, 435, 455, 456, 457, 458, 460, 461, 462, 465, 466, 469, 470, 473, 474, 475, 476, 477, 478, 480, 499, 500, 503, 504, 505, 506, 507, 508], [0.8575, 0.905, 0.2124, 0.0321, 0.315, 0.4275, 0.517, 0.03407, 0.13, 0.004399, 0.01594, 0.2183, 0.5508, 0.5292, 0.1831, 0.01818, 0.01563, 0.2598, 0.7858, 1.0, 0.9672, 0.8662, 0.3231, 0.5313, 0.5869, 0.4262, 0.5284, 0.3757, 1.0, 1.0, 0.9941, 0.9973, 0.07538, 0.1018, 0.1316, 0.09974, 1.0, 1.0, 1.0, 1.0, 0.8606, 0.8286, 0.8545, 0.8762, 0.8139, 0.8199, 0.226, 0.03164, 0.03379, 0.3101, 0.8573, 0.9302, 0.4268, 0.7234, 0.9912, 1.0, 0.1315, 0.07575, 1.0, 1.0, 0.8713, 0.8359, 0.8908, 0.1401, 0.26, 0.04166, 0.2998, 0.8402, 1.0, 0.5293, 1.0, 1.0, 0.08155, 0.1291, 1.0, 1.0, 0.8391, 0.8599, 1.0, 1.0, 1.0, 1.0, 1.0, 1.0, 1.0, 1.0, 0.485, 0.419, 0.3954, 0.7346, 0.7945, 0.4877, 0.699, 0.7581, 0.7734, 0.9757, 0.872, 0.7223, 0.6877, 0.8084, 0.8612, 0.981, 0.6216, 0.06194, 0.06936, 0.0, 0.05956, 0.0, 0.03035, 0.06896, 0.0, 0.01749, 0.476, 0.4487, 0.1353, 0.01265, 0.003946, 0.1757, 0.386, 0.3083, 0.1857, 0.3711, 0.4247, 0.0, 0.0379, 0.9708, 1.0, 0.08307, 1.0, 0.8675, 0.8491, 0.8602, 0.2575, 0.03286, 0.03532, 0.3168, 0.9078, 0.4411, 0.7123, 0.9924, 0.1335, 1.0, 0.8359, 1.0, 1.0, 0.7966, 0.7727, 0.9222, 0.9125, 0.0, 0.06521]): _vg.add([_i], _w, 'REPLACE')
_vg = ob_character.vertex_groups.new(name='LowerLeg.L')
for _i, _w in zip([34, 35, 36, 37, 50, 51, 52, 53, 54, 55, 60, 61, 62, 63, 64, 65, 66, 67, 78, 79, 84, 86, 87, 90, 91, 92, 93, 103, 104, 110, 111, 114, 115, 116, 117, 118, 218, 219, 222, 223, 225, 227, 228, 229, 230, 231, 232, 233, 238, 240, 242, 244, 245, 247, 257, 258, 260, 261, 262, 263, 265, 345, 346, 347, 348, 349, 350, 351, 352, 457, 459, 460, 471, 472, 476, 477, 479, 480, 484, 487, 490, 492, 496, 497, 498], [0.7885, 0.2462, 0.8262, 0.7078, 0.005882, 0.002707, 0.9246, 0.8982, 0.8684, 0.9003, 1.0, 1.0, 1.0, 1.0, 0.1394, 0.1714, 0.1455, 0.1238, 0.8558, 0.2694, 0.008755, 0.8685, 0.9242, 1.0, 1.0, 0.1287, 0.1641, 0.7382, 0.7952, 0.9184, 0.8709, 1.0, 1.0, 0.1609, 0.1401, 0.2318, 0.19, 0.5264, 0.1881, 0.5163, 0.07601, 0.02523, 0.2577, 0.09301, 0.0906, 0.2486, 0.186, 0.5513, 0.08435, 0.2309, 2.172e-05, 0.1062, 0.1046, 0.246, 0.3795, 0.3814, 0.009529, 0.02047, 0.1508, 0.1551, 0.4031, 1.0, 1.0, 1.0, 1.0, 1.0, 1.0, 1.0, 1.0, 0.9169, 1.0, 0.1325, 0.8234, 0.1602, 0.007642, 0.8665, 1.0, 0.1641, 0.5431, 0.1856, 0.08722, 0.2392, 0.397, 1.0, 1.0]): _vg.add([_i], _w, 'REPLACE')
_vg = ob_character.vertex_groups.new(name='Foot.L')
for _i, _w in zip([34, 35, 36, 37, 78, 79, 103, 104, 118, 216, 217, 218, 219, 220, 221, 222, 223, 224, 225, 226, 227, 228, 229, 230, 231, 232, 233, 235, 236, 237, 238, 239, 240, 241, 242, 243, 244, 245, 247, 248, 249, 250, 251, 252, 253, 254, 255, 256, 257, 258, 259, 260, 261, 262, 263, 265, 266, 267, 471, 472, 484, 485, 486, 487, 488, 489, 490, 491, 492, 493, 494, 495, 496], [0.2115, 0.7538, 0.1738, 0.2922, 0.1442, 0.7306, 0.2618, 0.2048, 0.7682, 0.1384, 0.1862, 0.81, 0.4736, 0.1757, 0.2063, 0.8119, 0.4837, 0.9328, 0.924, 0.9166, 0.9748, 0.7423, 0.9035, 0.9094, 0.7514, 0.814, 0.4487, 0.01617, 1.0, 0.9192, 0.9124, 0.1095, 0.7691, 0.1494, 0.9285, 0.9448, 0.8938, 0.8954, 0.754, 0.59, 0.8253, 0.8869, 0.5604, 0.9694, 0.5027, 0.7299, 0.5989, 0.1329, 0.6205, 0.6186, 0.1648, 0.9579, 0.9795, 0.8492, 0.8449, 0.5969, 0.8319, 0.7316, 0.1766, 0.8398, 0.4569, 0.0991, 1.0, 0.8144, 0.1363, 0.9136, 0.9078, 0.09117, 0.7608, 0.8944, 0.514, 0.1016, 0.603]): _vg.add([_i], _w, 'REPLACE')
_vg = ob_character.vertex_groups.new(name='Toes.L')
for _i, _w in zip([216, 217, 220, 221, 224, 226, 229, 234, 235, 237, 238, 239, 241, 242, 243, 246, 248, 249, 250, 251, 252, 253, 254, 255, 256, 259, 260, 264, 266, 267, 485, 488, 489, 490, 491, 493, 494, 495], [0.8616, 0.8138, 0.8243, 0.7937, 0.06722, 0.0834, 0.003526, 1.0, 0.9838, 0.08076, 0.003261, 0.8905, 0.8506, 0.07149, 0.05521, 1.0, 0.41, 0.1747, 0.1131, 0.4396, 0.03058, 0.4973, 0.2701, 0.4011, 0.8671, 0.8352, 0.0326, 1.0, 0.1681, 0.2684, 0.9009, 0.8637, 0.08636, 0.004985, 0.9088, 0.1056, 0.486, 0.8984]): _vg.add([_i], _w, 'REPLACE')
_vg = ob_character.vertex_groups.new(name='UpperLeg.R')
_vg = ob_character.vertex_groups.new(name='LowerLeg.R')
_vg = ob_character.vertex_groups.new(name='Foot.R')
_vg = ob_character.vertex_groups.new(name='Toes.R')
_m = ob_character.modifiers.new('Mirror', 'MIRROR')
_m.use_clip = True
_m = ob_character.modifiers.new('Armature', 'ARMATURE')
_m.object = ob_armature
_m.use_deform_preserve_volume = True

# ---- collection membership
col_collection_1.objects.link(ob_armature)
col_collection_1.objects.link(ob_character)

# ---- scene / render settings (as saved in the file)
scene.frame_start = 0; scene.frame_end = 80; scene.frame_set(57)
scene.render.engine = 'BLENDER_EEVEE_NEXT'
scene.render.resolution_percentage = 50
scene.render.fps = 60
scene.render.dither_intensity = 0.0
scene.cycles.use_denoising = False
scene.cycles.samples = 128
scene.cycles.sampling_pattern = 'TABULATED_SOBOL'
scene.cycles.light_sampling_threshold = 0.0
scene.cycles.use_adaptive_sampling = False
scene.cycles.use_light_tree = False
scene.cycles.blur_glossy = 0.0
scene.cycles.sample_clamp_indirect = 0.0
scene.view_settings.view_transform = 'Standard'
bpy.context.view_layer.update()

# ---- added for rendering (the .blend has no active camera and no usable light): camera, sun
cam_auto = bpy.data.cameras.new('AutoCamera')
cam_auto.lens = 50.0
cam_auto.sensor_width = 36.0
cam_auto.clip_end = 1000.0
ob_auto_camera = bpy.data.objects.new('AutoCamera', cam_auto)
scene.collection.objects.link(ob_auto_camera)
ob_auto_camera.location = (1.94709, -2.51357, 2.35631)
ob_auto_camera.rotation_euler = (1.09748, -7.21219e-08, 0.694738)
scene.camera = ob_auto_camera
light_auto_sun = bpy.data.lights.new('AutoSun', 'SUN')
light_auto_sun.energy = 3.0
light_auto_sun.angle = 0.0523599
ob_auto_sun = bpy.data.objects.new('AutoSun', light_auto_sun)
scene.collection.objects.link(ob_auto_sun)
ob_auto_sun.rotation_euler = (0.872665, 0.174533, 0.523599)
bpy.context.view_layer.update()
